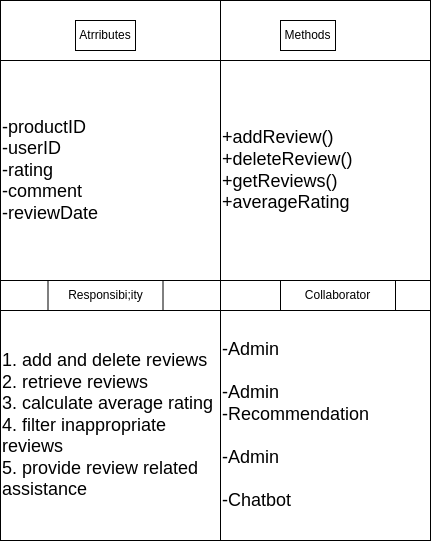

The diagram above was exported from draw.io. Its source (the exported page's mxGraphModel, read from the mxfile embedded in the PNG):
<mxGraphModel dx="592" dy="470" grid="1" gridSize="10" guides="1" tooltips="1" connect="1" arrows="1" fold="1" page="1" pageScale="1" pageWidth="850" pageHeight="1100" background="#ffffff" math="0" shadow="0">
  <root>
    <mxCell id="0" />
    <mxCell id="1" parent="0" />
    <mxCell id="13" value="" style="shape=internalStorage;whiteSpace=wrap;html=1;backgroundOutline=1;dx=220;dy=60;fillColor=none;strokeColor=#000000;fontColor=#000000;" parent="1" vertex="1">
      <mxGeometry x="150" y="600" width="430" height="540" as="geometry" />
    </mxCell>
    <mxCell id="14" value="Atrributes" style="text;html=1;strokeColor=#000000;fillColor=none;align=center;verticalAlign=middle;whiteSpace=wrap;rounded=0;fontColor=#000000;" parent="1" vertex="1">
      <mxGeometry x="225" y="620" width="60" height="30" as="geometry" />
    </mxCell>
    <mxCell id="15" value="Methods" style="text;html=1;strokeColor=#000000;fillColor=none;align=center;verticalAlign=middle;whiteSpace=wrap;rounded=0;fontColor=#000000;" parent="1" vertex="1">
      <mxGeometry x="430" y="620" width="55" height="30" as="geometry" />
    </mxCell>
    <mxCell id="16" value="" style="endArrow=none;html=1;fillColor=none;strokeColor=#000000;fontColor=#000000;" parent="1" target="13" edge="1">
      <mxGeometry width="50" height="50" relative="1" as="geometry">
        <mxPoint x="150" y="880" as="sourcePoint" />
        <mxPoint x="200" y="830" as="targetPoint" />
        <Array as="points">
          <mxPoint x="580" y="880" />
        </Array>
      </mxGeometry>
    </mxCell>
    <mxCell id="17" value="" style="endArrow=none;html=1;fillColor=none;strokeColor=#000000;fontColor=#000000;" parent="1" edge="1">
      <mxGeometry width="50" height="50" relative="1" as="geometry">
        <mxPoint x="150" y="910" as="sourcePoint" />
        <mxPoint x="580" y="910" as="targetPoint" />
        <Array as="points">
          <mxPoint x="580" y="910" />
        </Array>
      </mxGeometry>
    </mxCell>
    <mxCell id="18" value="Responsibi;ity" style="text;html=1;strokeColor=#000000;fillColor=none;align=center;verticalAlign=middle;whiteSpace=wrap;rounded=0;fontColor=#000000;" parent="1" vertex="1">
      <mxGeometry x="197.5" y="880" width="115" height="30" as="geometry" />
    </mxCell>
    <mxCell id="19" value="Collaborator" style="text;html=1;strokeColor=#000000;fillColor=none;align=center;verticalAlign=middle;whiteSpace=wrap;rounded=0;fontColor=#000000;" parent="1" vertex="1">
      <mxGeometry x="430" y="880" width="115" height="30" as="geometry" />
    </mxCell>
    <mxCell id="20" value="&lt;font style=&quot;font-size: 18px;&quot;&gt;-productID&lt;br&gt;-userID&lt;br&gt;-rating&lt;br&gt;-comment&lt;br&gt;-reviewDate&lt;br&gt;&lt;/font&gt;" style="text;html=1;strokeColor=#000000;fillColor=none;align=left;verticalAlign=middle;whiteSpace=wrap;rounded=0;fontColor=#000000;" parent="1" vertex="1">
      <mxGeometry x="150" y="660" width="220" height="220" as="geometry" />
    </mxCell>
    <mxCell id="21" value="&lt;span style=&quot;font-size: 18px;&quot;&gt;+addReview()&lt;br&gt;+deleteReview()&lt;br&gt;+getReviews()&lt;br&gt;+averageRating&lt;br&gt;&lt;/span&gt;" style="text;html=1;strokeColor=#000000;fillColor=none;align=left;verticalAlign=middle;whiteSpace=wrap;rounded=0;fontColor=#000000;" parent="1" vertex="1">
      <mxGeometry x="370" y="660" width="210" height="220" as="geometry" />
    </mxCell>
    <mxCell id="22" value="&lt;span style=&quot;font-size: 18px;&quot;&gt;1. add and delete reviews&lt;/span&gt;&lt;br style=&quot;font-size: 18px;&quot;&gt;&lt;span style=&quot;font-size: 18px;&quot;&gt;2. retrieve reviews&lt;/span&gt;&lt;br style=&quot;font-size: 18px;&quot;&gt;&lt;span style=&quot;font-size: 18px;&quot;&gt;3. calculate average rating&lt;/span&gt;&lt;br style=&quot;font-size: 18px;&quot;&gt;&lt;span style=&quot;font-size: 18px;&quot;&gt;4. filter inappropriate reviews&lt;/span&gt;&lt;br style=&quot;font-size: 18px;&quot;&gt;&lt;span style=&quot;font-size: 18px;&quot;&gt;5. provide review related assistance&lt;/span&gt;&lt;span style=&quot;font-size: 18px;&quot;&gt;&lt;br&gt;&lt;/span&gt;" style="text;html=1;strokeColor=#000000;fillColor=none;align=left;verticalAlign=middle;whiteSpace=wrap;rounded=0;fontColor=#000000;" parent="1" vertex="1">
      <mxGeometry x="150" y="910" width="220" height="230" as="geometry" />
    </mxCell>
    <mxCell id="23" value="&lt;font style=&quot;font-size: 18px;&quot;&gt;-Admin&lt;br&gt;&lt;br&gt;-Admin&lt;br&gt;-Recommendation&lt;br&gt;&lt;br&gt;-Admin&lt;br&gt;&lt;br&gt;-Chatbot&lt;br&gt;&lt;/font&gt;" style="text;html=1;strokeColor=#000000;fillColor=none;align=left;verticalAlign=middle;whiteSpace=wrap;rounded=0;fontColor=#000000;" parent="1" vertex="1">
      <mxGeometry x="370" y="910" width="210" height="230" as="geometry" />
    </mxCell>
  </root>
</mxGraphModel>